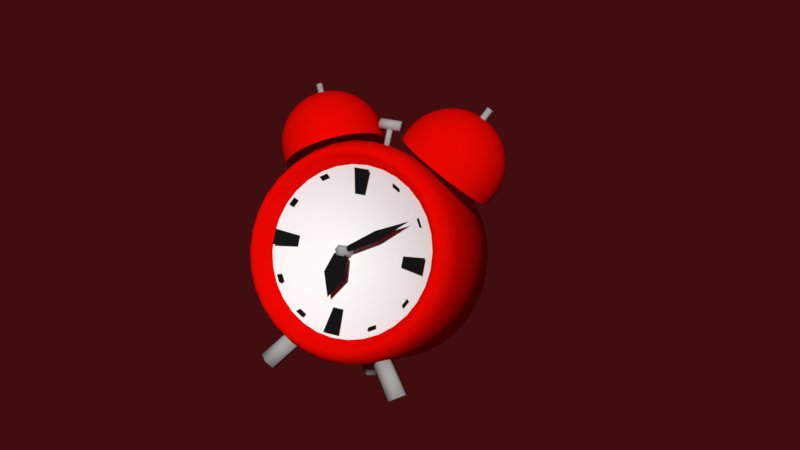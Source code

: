 # Source: clock.blend  (saved by Blender 2.92.15; exported with 4.5.12 LTS)
import bpy
from mathutils import Matrix  # noqa: F401  (used for matrix-valued properties, if any)

bpy.ops.wm.read_factory_settings(use_empty=True)
scene = bpy.context.scene
scene.name = 'Scene'

# ---- collections
col_collection_1 = bpy.data.collections.new('Collection 1'); scene.collection.children.link(col_collection_1)

# ---- materials (node trees are filled in below, after node groups)
mat_clock = bpy.data.materials.new('clock')
mat_clock.alpha_threshold = 0.0
mat_clock.use_transparent_shadow = False
mat_clock.diffuse_color = (0.8, 0.002208, 0.0, 1.0)
mat_clock.roughness = 0.5
mat_clock.line_color = (0.0, 0.0, 0.0, 1.0)
mat_grey = bpy.data.materials.new('grey')
mat_grey.alpha_threshold = 0.0
mat_grey.use_transparent_shadow = False
mat_grey.diffuse_color = (0.3887, 0.3887, 0.3887, 1.0)
mat_grey.specular_color = (0.7106, 0.7106, 0.7106)
mat_grey.roughness = 0.5
mat_grey.specular_intensity = 1.0
mat_grey.line_color = (0.0, 0.0, 0.0, 1.0)
mat_white = bpy.data.materials.new('white')
mat_white.alpha_threshold = 0.0
mat_white.use_transparent_shadow = False
mat_white.diffuse_color = (1.0, 1.0, 1.0, 1.0)
mat_white.specular_color = (0.7106, 0.7106, 0.7106)
mat_white.roughness = 0.5
mat_white.specular_intensity = 0.5556
mat_white.line_color = (0.0, 0.0, 0.0, 1.0)
mat_black = bpy.data.materials.new('black')
mat_black.alpha_threshold = 0.0
mat_black.use_transparent_shadow = False
mat_black.diffuse_color = (0.008071, 0.008071, 0.008071, 1.0)
mat_black.roughness = 0.5

# ---- material node trees

# ---- world
world_world = bpy.data.worlds.new('World'); scene.world = world_world
world_world.color = (0.05088, 0.004325, 0.005279)
world_world.use_sun_shadow = False
world_world.sun_shadow_jitter_overblur = 0.0
world_world.cycles.sampling_method = 'MANUAL'

# ---- cameras
cam_camera = bpy.data.cameras.new('Camera')
cam_camera.clip_end = 100.0
cam_camera.lens = 35.0
cam_camera.sensor_width = 32.0
cam_camera.sensor_height = 18.0
cam_camera.ortho_scale = 7.314
cam_camera.dof.focus_distance = 0.0
cam_camera.dof.aperture_fstop = 128.0

# ---- meshes
me_sveglia = bpy.data.meshes.new('Sveglia')
me_sveglia.from_pydata([(3.553e-15, 0.5223, 1.0), (3.553e-15, -0.4161, 1.0), (0.1951, 0.5223, 0.9808), (0.1951, -0.4161, 0.9808), (0.3827, 0.5223, 0.9239), (0.3827, -0.4161, 0.9239), (0.5556, 0.5223, 0.8315), (0.5556, -0.4161, 0.8315), (0.7071, 0.5223, 0.7071), (0.7071, -0.4161, 0.7071), (0.8315, 0.5223, 0.5556), (0.8315, -0.4161, 0.5556), (0.9239, 0.5223, 0.3827), (0.9239, -0.4161, 0.3827), (0.9808, 0.5223, 0.1951), (0.9808, -0.4161, 0.1951), (1.0, 0.5223, -1.788e-07), (1.0, -0.4161, -2.384e-07), (0.9808, 0.5223, -0.1951), (0.9808, -0.4161, -0.1951), (0.9239, 0.5223, -0.3827), (0.9239, -0.4161, -0.3827), (0.8315, 0.5223, -0.5556), (0.8315, -0.4161, -0.5556), (0.7071, 0.5223, -0.7071), (0.7071, -0.4161, -0.7071), (0.5556, 0.5223, -0.8315), (0.5556, -0.4161, -0.8315), (0.3827, 0.5223, -0.9239), (0.3827, -0.4161, -0.9239), (0.1951, 0.5223, -0.9808), (0.1951, -0.4161, -0.9808), (-3.258e-07, 0.5223, -1.0), (-3.258e-07, -0.4161, -1.0), (-0.1951, 0.5223, -0.9808), (-0.1951, -0.4161, -0.9808), (-0.3827, 0.5223, -0.9239), (-0.3827, -0.4161, -0.9239), (-0.5556, 0.5223, -0.8315), (-0.5556, -0.4161, -0.8315), (-0.7071, 0.5223, -0.7071), (-0.7071, -0.4161, -0.7071), (-0.8315, 0.5223, -0.5556), (-0.8315, -0.4161, -0.5556), (-0.9239, 0.5223, -0.3827), (-0.9239, -0.4161, -0.3827), (-0.9808, 0.5223, -0.1951), (-0.9808, -0.4161, -0.1951), (-1.0, 0.5223, 7.153e-07), (-1.0, -0.4161, 5.96e-07), (-0.9808, 0.5223, 0.1951), (-0.9808, -0.4161, 0.1951), (-0.9239, 0.5223, 0.3827), (-0.9239, -0.4161, 0.3827), (-0.8315, 0.5223, 0.5556), (-0.8315, -0.4161, 0.5556), (-0.7071, 0.5223, 0.7071), (-0.7071, -0.4161, 0.7071), (-0.5556, 0.5223, 0.8315), (-0.5556, -0.4161, 0.8315), (-0.3827, 0.5223, 0.9239), (-0.3827, -0.4161, 0.9239), (-0.1951, 0.5223, 0.9808), (-0.1951, -0.4161, 0.9808), (0.1789, -0.6023, 0.8992), (7.8e-09, -0.6023, 0.9169), (0.3509, -0.6023, 0.8471), (0.5094, -0.6023, 0.7623), (0.6483, -0.6023, 0.6483), (0.7623, -0.6023, 0.5094), (0.8471, -0.6023, 0.3509), (0.8992, -0.6023, 0.1789), (0.9169, -0.6023, -2.435e-07), (0.8992, -0.6023, -0.1789), (0.8471, -0.6023, -0.3509), (0.7623, -0.6023, -0.5094), (0.6483, -0.6023, -0.6483), (0.5094, -0.6023, -0.7623), (0.3509, -0.6023, -0.8471), (0.1789, -0.6023, -0.8992), (-2.909e-07, -0.6023, -0.9169), (-0.1789, -0.6023, -0.8992), (-0.3509, -0.6023, -0.8471), (-0.5094, -0.6023, -0.7623), (-0.6483, -0.6023, -0.6483), (-0.7623, -0.6023, -0.5094), (-0.8471, -0.6023, -0.3509), (-0.8992, -0.6023, -0.1789), (-0.9169, -0.6023, 5.216e-07), (-0.8992, -0.6023, 0.1789), (-0.8471, -0.6023, 0.3509), (-0.7623, -0.6023, 0.5094), (-0.6483, -0.6023, 0.6483), (-0.5094, -0.6023, 0.7623), (-0.3509, -0.6023, 0.8471), (-0.1789, -0.6023, 0.8992), (0.1652, -0.6023, 0.8306), (1.431e-08, -0.6023, 0.8469), (0.3241, -0.6023, 0.7824), (0.4705, -0.6023, 0.7042), (0.5989, -0.6023, 0.5989), (0.7042, -0.6023, 0.4705), (0.7824, -0.6023, 0.3241), (0.8306, -0.6023, 0.1652), (0.8469, -0.6023, -2.321e-07), (0.8306, -0.6023, -0.1652), (0.7824, -0.6023, -0.3241), (0.7042, -0.6023, -0.4705), (0.5989, -0.6023, -0.5989), (0.4705, -0.6023, -0.7042), (0.3241, -0.6023, -0.7824), (0.1652, -0.6023, -0.8306), (-2.616e-07, -0.6023, -0.8469), (-0.1652, -0.6023, -0.8306), (-0.3241, -0.6023, -0.7824), (-0.4705, -0.6023, -0.7042), (-0.5989, -0.6023, -0.5989), (-0.7042, -0.6023, -0.4705), (-0.7824, -0.6023, -0.3241), (-0.8306, -0.6023, -0.1652), (-0.8469, -0.6023, 4.747e-07), (-0.8306, -0.6023, 0.1652), (-0.7824, -0.6023, 0.3241), (-0.7042, -0.6023, 0.4705), (-0.5989, -0.6023, 0.5989), (-0.4705, -0.6023, 0.7042), (-0.3241, -0.6023, 0.7824), (-0.1652, -0.6023, 0.8306), (0.1526, -0.4345, 0.7672), (1.861e-08, -0.4345, 0.7822), (0.2993, -0.4345, 0.7226), (0.4346, -0.4345, 0.6504), (0.5531, -0.4345, 0.5531), (0.6504, -0.4345, 0.4346), (0.7226, -0.4345, 0.2993), (0.7672, -0.4345, 0.1526), (0.7822, -0.4345, -2.15e-07), (0.7672, -0.4345, -0.1526), (0.7226, -0.4345, -0.2993), (0.6504, -0.4345, -0.4346), (0.5531, -0.4345, -0.5531), (0.4346, -0.4345, -0.6504), (0.2993, -0.4345, -0.7226), (0.1526, -0.4345, -0.7672), (-2.363e-07, -0.4345, -0.7822), (-0.1526, -0.4345, -0.7672), (-0.2993, -0.4345, -0.7226), (-0.4346, -0.4345, -0.6504), (-0.5531, -0.4345, -0.5531), (-0.6504, -0.4345, -0.4346), (-0.7226, -0.4345, -0.2993), (-0.7672, -0.4345, -0.1526), (-0.7822, -0.4345, 4.378e-07), (-0.7672, -0.4345, 0.1526), (-0.7226, -0.4345, 0.2993), (-0.6504, -0.4345, 0.4346), (-0.5531, -0.4345, 0.5531), (-0.4346, -0.4345, 0.6504), (-0.2993, -0.4345, 0.7226), (-0.1526, -0.4345, 0.7672), (1.147e-08, 0.6916, 0.8703), (0.1698, 0.6916, 0.8536), (0.3331, 0.6916, 0.8041), (0.4835, 0.6916, 0.7236), (0.6154, 0.6916, 0.6154), (0.7236, 0.6916, 0.4835), (0.8041, 0.6916, 0.3331), (0.8536, 0.6916, 0.1698), (0.8703, 0.6916, -1.484e-07), (0.8536, 0.6916, -0.1698), (0.8041, 0.6916, -0.3331), (0.7236, 0.6916, -0.4835), (0.6154, 0.6916, -0.6154), (0.4835, 0.6916, -0.7236), (0.3331, 0.6916, -0.8041), (0.1698, 0.6916, -0.8536), (-2.721e-07, 0.6916, -0.8703), (-0.1698, 0.6916, -0.8536), (-0.3331, 0.6916, -0.8041), (-0.4835, 0.6916, -0.7236), (-0.6154, 0.6916, -0.6154), (-0.7236, 0.6916, -0.4835), (-0.8041, 0.6916, -0.3331), (-0.8536, 0.6916, -0.1698), (-0.8703, 0.6916, 6.298e-07), (-0.8536, 0.6916, 0.1698), (-0.8041, 0.6916, 0.3331), (-0.7236, 0.6916, 0.4835), (-0.6154, 0.6916, 0.6154), (-0.4835, 0.6916, 0.7236), (-0.3331, 0.6916, 0.8041), (-0.1698, 0.6916, 0.8536), (0.8603, 0.09475, 1.384), (0.7294, 0.4487, 0.7925), (0.7787, 0.4575, 0.8756), (0.8215, 0.4487, 0.9623), (0.8563, 0.4227, 1.049), (0.8818, 0.3804, 1.133), (0.8968, 0.3235, 1.21), (0.901, 0.2542, 1.278), (0.894, 0.1751, 1.334), (0.8762, 0.08925, 1.375), (0.8032, 0.4038, 0.7524), (0.8539, 0.4117, 0.8348), (0.8953, 0.4038, 0.9223), (0.9259, 0.3804, 1.011), (0.9443, 0.3423, 1.099), (0.95, 0.2911, 1.181), (1.032, -0.1053, 1.207), (0.9428, 0.2287, 1.255), (-0.8161, 0.09475, 1.402), (-0.7867, 0.1859, 1.386), (-0.7502, 0.2698, 1.353), (-0.708, 0.3434, 1.306), (-0.6616, 0.4038, 1.246), (-0.613, 0.4487, 1.175), (-0.5638, 0.4763, 1.096), (-0.5161, 0.4857, 1.012), (-0.4717, 0.4763, 0.9263), (0.9841, -0.07252, 1.285), (0.9221, -0.03697, 1.35), (0.921, -0.2698, 0.6885), (0.974, -0.2751, 0.7697), (1.013, -0.2698, 0.8584), (1.037, -0.2542, 0.9512), (0.9228, 0.1576, 1.318), (0.8909, 0.08032, 1.367), (-0.8001, 0.08925, 1.411), (-0.7555, 0.1751, 1.403), (-0.7048, 0.2542, 1.378), (-0.6502, 0.3235, 1.338), (-0.5937, 0.3804, 1.283), (-0.5375, 0.4227, 1.216), (-0.4837, 0.4487, 1.14), (-0.4345, 0.4575, 1.056), (-0.3916, 0.4487, 0.9697), (1.044, -0.2287, 1.045), (1.035, -0.1945, 1.135), (1.009, -0.1528, 1.219), (0.9687, -0.1053, 1.293), (0.9143, -0.05367, 1.355), (0.8679, -0.3434, 0.7173), (0.8679, 0.3434, 0.7173), (0.9199, 0.3501, 0.799), (-0.7855, 0.08032, 1.418), (-0.7267, 0.1576, 1.418), (-0.663, 0.2287, 1.401), (-0.597, 0.2911, 1.367), (-0.5312, 0.3423, 1.317), (-0.468, 0.3804, 1.254), (-0.4099, 0.4038, 1.18), (-0.3592, 0.4117, 1.097), (-0.3178, 0.4038, 1.01), (0.9199, -0.3501, 0.799), (0.96, -0.3434, 0.8872), (0.9868, -0.3235, 0.9783), (0.9992, -0.2911, 1.069), (0.9967, -0.2476, 1.156), (0.9794, -0.1945, 1.235), (0.96, 0.3434, 0.8872), (0.9868, 0.3235, 0.9783), (-0.7726, 0.06831, 1.425), (-0.7014, 0.134, 1.432), (-0.6264, 0.1945, 1.421), (-0.5504, 0.2476, 1.392), (-0.4763, 0.2911, 1.347), (-0.4071, 0.3235, 1.287), (-0.3453, 0.3434, 1.215), (-0.2933, 0.3501, 1.133), (-0.2531, 0.3434, 1.045), (0.948, -0.134, 1.304), (0.9037, -0.06831, 1.36), (0.8032, -0.4038, 0.7524), (0.8539, -0.4117, 0.8348), (0.8953, -0.4038, 0.9223), (0.9259, -0.3804, 1.011), (0.9992, 0.2911, 1.069), (0.9967, 0.2476, 1.156), (-0.762, 0.05367, 1.431), (-0.6807, 0.1053, 1.443), (-0.5963, 0.1528, 1.437), (-0.5121, 0.1945, 1.413), (-0.4313, 0.2287, 1.371), (-0.3571, 0.2542, 1.314), (-0.2922, 0.2698, 1.243), (-0.2391, 0.2751, 1.162), (-0.2, 0.2698, 1.074), (0.9443, -0.3423, 1.099), (0.95, -0.2911, 1.181), (0.9428, -0.2287, 1.255), (0.9228, -0.1576, 1.318), (0.8909, -0.08032, 1.367), (0.7294, -0.4487, 0.7925), (0.9794, 0.1945, 1.235), (0.948, 0.134, 1.304), (-0.7542, 0.03697, 1.435), (-0.6653, 0.07252, 1.452), (-0.574, 0.1053, 1.449), (-0.4837, 0.134, 1.428), (-0.3979, 0.1576, 1.389), (-0.3199, 0.1751, 1.334), (-0.2527, 0.1859, 1.265), (-0.1989, 0.1895, 1.184), (-0.1606, 0.1859, 1.095), (0.7787, -0.4575, 0.8756), (0.8215, -0.4487, 0.9623), (0.8563, -0.4227, 1.049), (0.8818, -0.3804, 1.133), (0.8968, -0.3235, 1.21), (0.901, -0.2542, 1.278), (0.9037, 0.06831, 1.36), (0.921, 0.2698, 0.6885), (-0.7494, 0.01885, 1.438), (-0.6558, 0.03697, 1.457), (-0.5602, 0.05367, 1.457), (-0.4662, 0.06831, 1.438), (-0.3773, 0.08032, 1.4), (-0.297, 0.08925, 1.347), (-0.2284, 0.09475, 1.278), (-0.1742, 0.0966, 1.198), (-0.1363, 0.09475, 1.108), (0.894, -0.1751, 1.334), (0.8762, -0.08925, 1.375), (0.8482, -4.873e-07, 1.401), (0.6493, -0.4763, 0.8359), (0.697, -0.4857, 0.9199), (0.7414, -0.4763, 1.006), (0.974, 0.2751, 0.7697), (1.013, 0.2698, 0.8584), (-0.7477, -3.455e-07, 1.439), (-0.6526, -3.475e-07, 1.458), (-0.5556, -3.493e-07, 1.459), (-0.4602, -3.581e-07, 1.441), (-0.3703, -3.701e-07, 1.404), (-0.2893, -3.444e-07, 1.351), (-0.2202, -4.064e-07, 1.283), (-0.1658, -4.01e-07, 1.202), (-0.1281, -4.092e-07, 1.113), (0.7809, -0.4487, 1.09), (0.8139, -0.4038, 1.17), (0.8391, -0.3434, 1.241), (0.8556, -0.2698, 1.302), (0.8627, -0.1859, 1.35), (0.8603, -0.09475, 1.384), (1.037, 0.2542, 0.9512), (1.044, 0.2287, 1.045), (-0.7494, -0.01885, 1.438), (-0.6558, -0.03697, 1.457), (-0.5602, -0.05367, 1.457), (-0.4662, -0.06831, 1.438), (-0.3773, -0.08032, 1.4), (-0.297, -0.08925, 1.347), (-0.2284, -0.09475, 1.278), (-0.1742, -0.0966, 1.198), (-0.1363, -0.09475, 1.108), (0.566, -0.4857, 0.8811), (0.6121, -0.4952, 0.966), (0.6582, -0.4857, 1.051), (0.7025, -0.4575, 1.133), (0.7433, -0.4117, 1.208), (0.7791, -0.3501, 1.274), (1.035, 0.1945, 1.135), (1.009, 0.1528, 1.219), (-0.7542, -0.03697, 1.435), (-0.6653, -0.07252, 1.452), (-0.574, -0.1053, 1.449), (-0.4837, -0.134, 1.428), (-0.3979, -0.1576, 1.389), (-0.3199, -0.1751, 1.334), (-0.2527, -0.1859, 1.265), (-0.1989, -0.1895, 1.184), (-0.1606, -0.1859, 1.095), (0.8084, -0.2751, 1.328), (0.8303, -0.1895, 1.368), (0.8437, -0.0966, 1.393), (0.4827, -0.4763, 0.9263), (0.5272, -0.4857, 1.012), (0.5749, -0.4763, 1.096), (0.9687, 0.1053, 1.293), (0.9143, 0.05367, 1.355), (-0.762, -0.05367, 1.431), (-0.6807, -0.1053, 1.443), (-0.5963, -0.1528, 1.437), (-0.5121, -0.1945, 1.413), (-0.4313, -0.2287, 1.371), (-0.3571, -0.2542, 1.314), (-0.2922, -0.2698, 1.243), (-0.2391, -0.2751, 1.162), (-0.2, -0.2698, 1.074), (0.624, -0.4487, 1.175), (0.6727, -0.4038, 1.246), (0.719, -0.3434, 1.306), (0.7613, -0.2698, 1.353), (0.7978, -0.1859, 1.386), (0.8271, -0.09475, 1.402), (0.9604, 0.1859, 0.6671), (1.014, 0.1895, 0.7478), (-0.7726, -0.06831, 1.425), (-0.7014, -0.134, 1.432), (-0.6264, -0.1945, 1.421), (-0.5504, -0.2476, 1.392), (-0.4763, -0.2911, 1.347), (-0.4071, -0.3235, 1.287), (-0.3453, -0.3434, 1.215), (-0.2933, -0.3501, 1.133), (-0.2531, -0.3434, 1.045), (0.4027, -0.4487, 0.9697), (0.4455, -0.4575, 1.056), (0.4948, -0.4487, 1.14), (0.5486, -0.4227, 1.216), (0.6048, -0.3804, 1.283), (0.6613, -0.3235, 1.338), (1.053, 0.1859, 0.837), (1.074, 0.1751, 0.931), (-0.7855, -0.08032, 1.418), (-0.7267, -0.1576, 1.418), (-0.663, -0.2287, 1.401), (-0.597, -0.2911, 1.367), (-0.5312, -0.3423, 1.317), (-0.468, -0.3804, 1.254), (-0.4099, -0.4038, 1.18), (-0.3592, -0.4117, 1.097), (-0.3178, -0.4038, 1.01), (0.7159, -0.2542, 1.378), (0.7665, -0.1751, 1.403), (0.8112, -0.08925, 1.411), (0.3289, -0.4038, 1.01), (0.3703, -0.4117, 1.097), (0.421, -0.4038, 1.18), (1.078, 0.1576, 1.026), (1.063, 0.134, 1.12), (-0.8001, -0.08925, 1.411), (-0.7555, -0.1751, 1.403), (-0.7048, -0.2542, 1.378), (-0.6502, -0.3235, 1.338), (-0.5937, -0.3804, 1.283), (-0.5375, -0.4227, 1.216), (-0.4837, -0.4487, 1.14), (-0.4345, -0.4575, 1.056), (-0.3916, -0.4487, 0.9697), (0.4791, -0.3804, 1.254), (0.5422, -0.3423, 1.317), (0.6081, -0.2911, 1.367), (0.6741, -0.2287, 1.401), (0.7377, -0.1576, 1.418), (0.7965, -0.08032, 1.418), (1.032, 0.1053, 1.207), (0.9841, 0.07252, 1.285), (-0.8161, -0.09475, 1.402), (-0.7867, -0.1859, 1.386), (-0.7502, -0.2698, 1.353), (-0.708, -0.3434, 1.306), (-0.6616, -0.4038, 1.246), (-0.613, -0.4487, 1.175), (-0.5638, -0.4763, 1.096), (-0.5161, -0.4857, 1.012), (-0.4717, -0.4763, 0.9263), (0.2642, -0.3434, 1.045), (0.3043, -0.3501, 1.133), (0.3563, -0.3434, 1.215), (0.4181, -0.3235, 1.287), (0.4874, -0.2911, 1.347), (0.5614, -0.2476, 1.392), (0.9221, 0.03697, 1.35), (0.9847, 0.09475, 0.654), (-0.8326, -0.0966, 1.393), (-0.8192, -0.1895, 1.368), (-0.7974, -0.2751, 1.328), (-0.768, -0.3501, 1.274), (-0.7322, -0.4117, 1.208), (-0.6914, -0.4575, 1.133), (-0.6471, -0.4857, 1.051), (-0.601, -0.4952, 0.966), (-0.555, -0.4857, 0.8811), (0.6374, -0.1945, 1.421), (0.7125, -0.134, 1.432), (0.7836, -0.06831, 1.425), (0.2111, -0.2698, 1.074), (0.2502, -0.2751, 1.162), (0.3032, -0.2698, 1.243), (1.039, 0.0966, 0.7344), (1.077, 0.09475, 0.8238), (-0.8492, -0.09475, 1.384), (-0.8517, -0.1859, 1.35), (-0.8445, -0.2698, 1.302), (-0.828, -0.3434, 1.241), (-0.8028, -0.4038, 1.17), (-0.7698, -0.4487, 1.09), (-0.7304, -0.4763, 1.006), (-0.6859, -0.4857, 0.9199), (-0.6382, -0.4763, 0.8359), (0.3681, -0.2542, 1.314), (0.4424, -0.2287, 1.371), (0.5232, -0.1945, 1.413), (0.6074, -0.1528, 1.437), (0.6918, -0.1053, 1.443), (0.7731, -0.05367, 1.431), (1.097, 0.08925, 0.9186), (-0.8372, -4.885e-07, 1.401), (-0.8651, -0.08925, 1.375), (-0.8829, -0.1751, 1.334), (-0.8899, -0.2542, 1.278), (-0.8858, -0.3235, 1.21), (-0.8707, -0.3804, 1.133), (-0.8453, -0.4227, 1.049), (-0.8105, -0.4487, 0.9623), (-0.7676, -0.4575, 0.8756), (-0.7183, -0.4487, 0.7925), (0.1716, -0.1859, 1.095), (0.21, -0.1895, 1.184), (0.2638, -0.1859, 1.265), (0.331, -0.1751, 1.334), (0.4089, -0.1576, 1.389), (0.4947, -0.134, 1.428), (1.098, 0.08032, 1.015), (1.081, 0.06831, 1.11), (-0.8798, -0.08032, 1.367), (-0.9117, -0.1576, 1.318), (-0.9317, -0.2287, 1.255), (-0.939, -0.2911, 1.181), (-0.9333, -0.3423, 1.099), (-0.9148, -0.3804, 1.011), (-0.8843, -0.4038, 0.9223), (-0.8428, -0.4117, 0.8348), (-0.7921, -0.4038, 0.7524), (0.585, -0.1053, 1.449), (0.6764, -0.07252, 1.452), (0.7652, -0.03697, 1.435), (0.1473, -0.09475, 1.108), (0.1852, -0.0966, 1.198), (0.2395, -0.09475, 1.278), (1.046, 0.05367, 1.199), (0.9936, 0.03697, 1.279), (-0.8927, -0.06831, 1.36), (-0.937, -0.134, 1.304), (-0.9684, -0.1945, 1.235), (-0.9856, -0.2476, 1.156), (-0.9881, -0.2911, 1.069), (-0.9757, -0.3235, 0.9783), (-0.949, -0.3434, 0.8872), (-0.9088, -0.3501, 0.799), (-0.8568, -0.3434, 0.7173), (0.3081, -0.08925, 1.347), (0.3883, -0.08032, 1.4), (0.4772, -0.06831, 1.438), (0.5713, -0.05367, 1.457), (0.6669, -0.03697, 1.457), (0.7604, -0.01885, 1.438), (0.927, 0.01885, 1.348), (0.9929, -2.052e-07, 0.6495), (-0.9032, -0.05367, 1.355), (-0.9577, -0.1053, 1.293), (-0.9984, -0.1528, 1.219), (-1.024, -0.1945, 1.135), (-1.033, -0.2287, 1.045), (-1.026, -0.2542, 0.9512), (-1.002, -0.2698, 0.8584), (-0.9629, -0.2751, 0.7697), (-0.9099, -0.2698, 0.6885), (0.1391, -4.08e-07, 1.113), (0.1768, -3.998e-07, 1.202), (0.2313, -4.052e-07, 1.283), (0.3003, -3.433e-07, 1.351), (0.3814, -3.689e-07, 1.404), (0.4713, -3.57e-07, 1.441), (1.047, -2.254e-07, 0.7299), (1.085, -2.024e-07, 0.8193), (-0.9111, -0.03697, 1.35), (-0.9731, -0.07252, 1.285), (-1.021, -0.1053, 1.207), (-1.052, -0.134, 1.12), (-1.067, -0.1576, 1.026), (-1.063, -0.1751, 0.931), (-1.041, -0.1859, 0.837), (-1.003, -0.1895, 0.7478), (-0.9494, -0.1859, 0.6671), (0.5666, -3.481e-07, 1.459), (0.6637, -3.463e-07, 1.458), (0.7588, -3.443e-07, 1.439), (0.1473, 0.09475, 1.108), (0.1852, 0.0966, 1.198), (0.2395, 0.09475, 1.278), (1.105, -3.134e-07, 0.9144), (1.105, -2.262e-07, 1.011), (-0.9159, -0.01885, 1.348), (-0.9826, -0.03697, 1.279), (-1.035, -0.05367, 1.199), (-1.07, -0.06831, 1.11), (-1.087, -0.08032, 1.015), (-1.086, -0.08925, 0.9186), (-1.066, -0.09475, 0.8238), (-1.028, -0.0966, 0.7344), (-0.9736, -0.09475, 0.654), (0.3081, 0.08925, 1.347), (0.3883, 0.08032, 1.4), (0.4772, 0.06831, 1.438), (0.5713, 0.05367, 1.457), (0.6669, 0.03697, 1.457), (0.7604, 0.01885, 1.438), (1.087, -2.508e-07, 1.107), (1.05, -3.021e-07, 1.197), (-0.9175, -3.271e-07, 1.347), (-0.9858, -3.075e-07, 1.278), (-1.039, -3.033e-07, 1.197), (-1.076, -2.519e-07, 1.107), (-1.094, -2.274e-07, 1.011), (-1.094, -3.146e-07, 0.9144), (-1.074, -2.036e-07, 0.8193), (-1.036, -2.266e-07, 0.7299), (-0.9818, -2.064e-07, 0.6495), (0.1716, 0.1859, 1.095), (0.21, 0.1895, 1.184), (0.2638, 0.1859, 1.265), (0.331, 0.1751, 1.334), (0.4089, 0.1576, 1.389), (0.4947, 0.134, 1.428), (0.9968, -3.063e-07, 1.278), (0.9286, -3.259e-07, 1.347), (-0.9159, 0.01885, 1.348), (-0.9826, 0.03697, 1.279), (-1.035, 0.05367, 1.199), (-1.07, 0.06831, 1.11), (-1.087, 0.08032, 1.015), (-1.086, 0.08925, 0.9186), (-1.066, 0.09475, 0.8238), (-1.028, 0.0966, 0.7344), (-0.9736, 0.09475, 0.654), (0.585, 0.1053, 1.449), (0.6764, 0.07252, 1.452), (0.7652, 0.03697, 1.435), (0.2111, 0.2698, 1.074), (0.2502, 0.2751, 1.162), (0.3032, 0.2698, 1.243), (0.9847, -0.09475, 0.654), (1.039, -0.0966, 0.7344), (-0.9111, 0.03697, 1.35), (-0.9731, 0.07252, 1.285), (-1.021, 0.1053, 1.207), (-1.052, 0.134, 1.12), (-1.067, 0.1576, 1.026), (-1.063, 0.1751, 0.931), (-1.041, 0.1859, 0.837), (-1.003, 0.1895, 0.7478), (-0.9494, 0.1859, 0.6671), (0.3681, 0.2542, 1.314), (0.4424, 0.2287, 1.371), (0.5232, 0.1945, 1.413), (0.6074, 0.1528, 1.437), (0.6918, 0.1053, 1.443), (0.7731, 0.05367, 1.431), (1.077, -0.09475, 0.8238), (1.097, -0.08925, 0.9186), (-0.9032, 0.05367, 1.355), (-0.9577, 0.1053, 1.293), (-0.9984, 0.1528, 1.219), (-1.024, 0.1945, 1.135), (-1.033, 0.2287, 1.045), (-1.026, 0.2542, 0.9512), (-1.002, 0.2698, 0.8584), (-0.9629, 0.2751, 0.7697), (-0.9099, 0.2698, 0.6885), (0.2642, 0.3434, 1.045), (0.3043, 0.3501, 1.133), (0.3563, 0.3434, 1.215), (0.4181, 0.3235, 1.287), (0.4874, 0.2911, 1.347), (0.5614, 0.2476, 1.392), (1.098, -0.08032, 1.015), (1.081, -0.06831, 1.11), (-0.8927, 0.06831, 1.36), (-0.937, 0.134, 1.304), (-0.9684, 0.1945, 1.235), (-0.9856, 0.2476, 1.156), (-0.9881, 0.2911, 1.069), (-0.9757, 0.3235, 0.9783), (-0.949, 0.3434, 0.8872), (-0.9088, 0.3501, 0.799), (-0.8568, 0.3434, 0.7173), (0.6374, 0.1945, 1.421), (0.7125, 0.134, 1.432), (0.7836, 0.06831, 1.425), (0.3289, 0.4038, 1.01), (0.3703, 0.4117, 1.097), (0.421, 0.4038, 1.18), (1.046, -0.05367, 1.199), (0.9936, -0.03697, 1.279), (-0.8798, 0.08032, 1.367), (-0.9117, 0.1576, 1.318), (-0.9317, 0.2287, 1.255), (-0.939, 0.2911, 1.181), (-0.9333, 0.3423, 1.099), (-0.9148, 0.3804, 1.011), (-0.8843, 0.4038, 0.9223), (-0.8428, 0.4117, 0.8348), (-0.7921, 0.4038, 0.7524), (0.4791, 0.3804, 1.254), (0.5422, 0.3423, 1.317), (0.6081, 0.2911, 1.367), (0.6741, 0.2287, 1.401), (0.7377, 0.1576, 1.418), (0.7965, 0.08032, 1.418), (0.927, -0.01885, 1.348), (0.9604, -0.1859, 0.6671), (-0.8651, 0.08925, 1.375), (-0.8829, 0.1751, 1.334), (-0.8899, 0.2542, 1.278), (-0.8858, 0.3235, 1.21), (-0.8707, 0.3804, 1.133), (-0.8453, 0.4227, 1.049), (-0.8105, 0.4487, 0.9623), (-0.7676, 0.4575, 0.8756), (-0.7183, 0.4487, 0.7925), (0.4027, 0.4487, 0.9697), (0.4455, 0.4575, 1.056), (0.4948, 0.4487, 1.14), (0.5486, 0.4227, 1.216), (0.6048, 0.3804, 1.283), (0.6613, 0.3235, 1.338), (1.014, -0.1895, 0.7478), (1.053, -0.1859, 0.837), (-0.8492, 0.09475, 1.384), (-0.8517, 0.1859, 1.35), (-0.8445, 0.2698, 1.302), (-0.828, 0.3434, 1.241), (-0.8028, 0.4038, 1.17), (-0.7698, 0.4487, 1.09), (-0.7304, 0.4763, 1.006), (-0.6859, 0.4857, 0.9199), (-0.6382, 0.4763, 0.8359), (0.7159, 0.2542, 1.378), (0.7665, 0.1751, 1.403), (0.8112, 0.08925, 1.411), (0.4827, 0.4763, 0.9263), (0.5272, 0.4857, 1.012), (0.5749, 0.4763, 1.096), (1.074, -0.1751, 0.931), (1.078, -0.1576, 1.026), (-0.8326, 0.0966, 1.393), (-0.8192, 0.1895, 1.368), (-0.7974, 0.2751, 1.328), (-0.768, 0.3501, 1.274), (-0.7322, 0.4117, 1.208), (-0.6914, 0.4575, 1.133), (-0.6471, 0.4857, 1.051), (-0.601, 0.4952, 0.966), (-0.555, 0.4857, 0.8811), (0.624, 0.4487, 1.175), (0.6727, 0.4038, 1.246), (0.719, 0.3434, 1.306), (0.7613, 0.2698, 1.353), (0.7978, 0.1859, 1.386), (0.8271, 0.09475, 1.402), (1.063, -0.134, 1.12), (0.8627, 0.1859, 1.35), (0.8556, 0.2698, 1.302), (0.8391, 0.3434, 1.241), (0.8139, 0.4038, 1.17), (0.7809, 0.4487, 1.09), (0.7414, 0.4763, 1.006), (0.697, 0.4857, 0.9199), (0.6493, 0.4763, 0.8359), (0.8437, 0.0966, 1.393), (0.8303, 0.1895, 1.368), (0.8084, 0.2751, 1.328), (0.7791, 0.3501, 1.274), (0.7433, 0.4117, 1.208), (0.7025, 0.4575, 1.133), (0.6582, 0.4857, 1.051), (0.6121, 0.4952, 0.966), (0.566, 0.4857, 0.8811), (-0.429, -0.1856, -0.8751), (-0.6589, -0.1856, -1.168), (-2.98e-08, 0.708, -1.137), (-2.98e-08, 0.6027, -0.9032), (0.06959, 0.6714, -1.154), (0.06959, 0.5661, -0.9197), (0.06959, 0.5981, -1.187), (0.06959, 0.4928, -0.9527), (-3.725e-08, 0.5615, -1.203), (-3.725e-08, 0.4561, -0.9691), (-0.06959, 0.5981, -1.187), (-0.06959, 0.4928, -0.9527), (-0.06959, 0.6714, -1.154), (-0.06959, 0.5661, -0.9197), (-0.5919, -0.2257, -1.214), (-0.3884, -0.2257, -0.9452), (-0.5919, -0.3061, -1.214), (-0.3884, -0.3061, -0.9452), (-0.6589, -0.3463, -1.168), (-0.429, -0.3463, -0.8751), (-0.7258, -0.3061, -1.122), (-0.4697, -0.3061, -0.805), (-0.7258, -0.2257, -1.122), (-0.4697, -0.2257, -0.805), (0.4397, -0.1856, -0.8751), (0.6696, -0.1856, -1.168), (0.6026, -0.2257, -1.214), (0.3991, -0.2257, -0.9452), (0.6026, -0.3061, -1.214), (0.3991, -0.3061, -0.9452), (0.6696, -0.3463, -1.168), (0.4397, -0.3463, -0.8751), (0.7365, -0.3061, -1.122), (0.4804, -0.3061, -0.805), (0.7365, -0.2257, -1.122), (0.4804, -0.2257, -0.805), (-0.3965, 0.6862, 0.2718), (-0.3965, 0.9429, 0.2718), (-0.3269, 0.6862, 0.312), (-0.3269, 0.9429, 0.312), (-0.3269, 0.6862, 0.3923), (-0.3269, 0.9429, 0.3923), (-0.3965, 0.6862, 0.4325), (-0.3965, 0.9429, 0.4325), (-0.4661, 0.6862, 0.3923), (-0.4661, 0.9429, 0.3923), (-0.4661, 0.6862, 0.312), (-0.4661, 0.9429, 0.312), (0.3407, 0.6862, 0.2718), (0.3407, 0.9429, 0.2718), (0.4103, 0.6862, 0.312), (0.4103, 0.9429, 0.312), (0.4103, 0.6862, 0.3923), (0.4103, 0.9429, 0.3923), (0.3407, 0.6862, 0.4325), (0.3407, 0.9429, 0.4325), (0.2711, 0.6862, 0.3923), (0.2711, 0.9429, 0.3923), (0.2711, 0.6862, 0.312), (0.2711, 0.9429, 0.312), (-0.03257, -0.008524, 0.9802), (-0.03257, -0.008524, 1.215), (-0.006414, -0.02363, 0.9802), (-0.006414, -0.02363, 1.215), (-0.006414, -0.05383, 0.9802), (-0.006414, -0.05383, 1.215), (-0.03257, -0.06894, 0.9802), (-0.03257, -0.06894, 1.215), (-0.05873, -0.05383, 0.9802), (-0.05873, -0.05383, 1.215), (-0.05873, -0.02363, 0.9802), (-0.05873, -0.02363, 1.215), (-0.1354, 0.01392, 1.218), (0.07024, 0.01392, 1.218), (-0.1354, -0.01241, 1.172), (0.07024, -0.01241, 1.172), (-0.1354, -0.06506, 1.172), (0.07024, -0.06506, 1.172), (-0.1354, -0.09138, 1.218), (0.07024, -0.09138, 1.218), (-0.1354, -0.06506, 1.263), (0.07024, -0.06506, 1.263), (-0.1354, -0.01241, 1.263), (0.07024, -0.01241, 1.263), (0.3527, -0.007001, 0.4614), (0.8858, -0.007001, 1.497), (0.3771, -0.02287, 0.4488), (0.9102, -0.02287, 1.484), (0.3771, -0.0546, 0.4488), (0.9102, -0.0546, 1.484), (0.3527, -0.07046, 0.4614), (0.8858, -0.07046, 1.497), (0.3282, -0.0546, 0.474), (0.8614, -0.0546, 1.509), (0.3282, -0.02287, 0.474), (0.8614, -0.02287, 1.509), (-0.3289, -0.007001, 0.4614), (-0.8621, -0.007001, 1.497), (-0.3534, -0.02287, 0.4488), (-0.8865, -0.02287, 1.484), (-0.3534, -0.0546, 0.4488), (-0.8865, -0.0546, 1.484), (-0.3289, -0.07046, 0.4614), (-0.8621, -0.07046, 1.497), (-0.3045, -0.0546, 0.474), (-0.8376, -0.0546, 1.509), (-0.3045, -0.02287, 0.474), (-0.8376, -0.02287, 1.509), (-0.05248, -0.6271, -0.000723), (-0.05248, -0.4214, -0.000723), (-0.02615, -0.6271, -0.04632), (-0.02615, -0.4214, -0.04632), (0.0265, -0.6271, -0.04632), (0.0265, -0.4214, -0.04632), (0.05282, -0.6271, -0.000723), (0.05282, -0.4214, -0.000723), (0.0265, -0.6271, 0.04487), (0.0265, -0.4214, 0.04487), (-0.02615, -0.6271, 0.04487), (-0.02615, -0.4214, 0.04487), (0.559, -0.5878, 0.3665), (0.2716, -0.5878, 0.2283), (0.05039, -0.5878, 0.05961), (0.0001703, -0.5878, -0.008921), (0.0826, -0.5878, 0.01167), (0.3224, -0.5878, 0.1527), (-0.04654, -0.5878, -0.4264), (0.08163, -0.5878, -0.2362), (0.06194, -0.5878, -0.05451), (0.0001703, -0.5878, 0.003863), (-0.07269, -0.5878, -0.03989), (-0.1309, -0.5878, -0.2131), (0.0587, -0.5062, 0.7412), (0.7384, -0.5062, 0.08704), (0.7412, -0.5062, -0.0587), (0.08704, -0.5062, -0.7384), (-0.0587, -0.5062, -0.7412), (-0.7384, -0.5062, -0.08704), (-0.7412, -0.5062, 0.0587), (-0.08704, -0.5062, 0.7384), (0.04084, -0.4406, 0.5158), (0.5138, -0.4406, 0.06056), (0.5158, -0.4406, -0.04084), (0.06056, -0.4406, -0.5138), (-0.04084, -0.4406, -0.5158), (-0.5138, -0.4406, -0.06056), (-0.5158, -0.4406, 0.04084), (-0.06056, -0.4406, 0.5138), (-0.3475, -0.4919, 0.6406), (0.5974, -0.4919, 0.4174), (0.6406, -0.4919, 0.3475), (0.4174, -0.4919, -0.5974), (0.3475, -0.4919, -0.6406), (-0.5974, -0.4919, -0.4174), (-0.6406, -0.4919, -0.3475), (-0.4174, -0.4919, 0.5974), (-0.3334, -0.455, 0.6118), (0.572, -0.455, 0.3979), (0.6118, -0.455, 0.3334), (0.3979, -0.455, -0.572), (0.3334, -0.455, -0.6118), (-0.572, -0.455, -0.3979), (-0.6118, -0.455, -0.3334), (-0.3979, -0.455, 0.572), (-0.6266, -0.4919, 0.3721), (0.2993, -0.4919, 0.6645), (0.3721, -0.4919, 0.6266), (0.6645, -0.4919, -0.2993), (0.6266, -0.4919, -0.3721), (-0.2993, -0.4919, -0.6645), (-0.3721, -0.4919, -0.6266), (-0.6645, -0.4919, 0.2993), (-0.5998, -0.455, 0.3546), (0.2873, -0.455, 0.6348), (0.3546, -0.455, 0.5998), (0.6348, -0.455, -0.2873), (0.5998, -0.455, -0.3546), (-0.2873, -0.455, -0.6348), (-0.3546, -0.455, -0.5998), (-0.6348, -0.455, 0.2873)], [], [(0, 1, 3, 2), (2, 3, 5, 4), (4, 5, 7, 6), (6, 7, 9, 8), (8, 9, 11, 10), (10, 11, 13, 12), (12, 13, 15, 14), (14, 15, 17, 16), (16, 17, 19, 18), (18, 19, 21, 20), (20, 21, 23, 22), (22, 23, 25, 24), (24, 25, 27, 26), (26, 27, 29, 28), (28, 29, 31, 30), (30, 31, 33, 32), (32, 33, 35, 34), (34, 35, 37, 36), (36, 37, 39, 38), (38, 39, 41, 40), (40, 41, 43, 42), (42, 43, 45, 44), (44, 45, 47, 46), (46, 47, 49, 48), (48, 49, 51, 50), (50, 51, 53, 52), (52, 53, 55, 54), (54, 55, 57, 56), (56, 57, 59, 58), (58, 59, 61, 60), (5, 3, 64, 66), (60, 61, 63, 62), (62, 63, 1, 0), (38, 40, 180, 179), (94, 93, 125, 126), (23, 21, 74, 75), (41, 39, 83, 84), (59, 57, 92, 93), (15, 13, 70, 71), (33, 31, 79, 80), (51, 49, 88, 89), (7, 5, 66, 67), (25, 23, 75, 76), (43, 41, 84, 85), (61, 59, 93, 94), (17, 15, 71, 72), (35, 33, 80, 81), (53, 51, 89, 90), (9, 7, 67, 68), (27, 25, 76, 77), (45, 43, 85, 86), (63, 61, 94, 95), (19, 17, 72, 73), (37, 35, 81, 82), (55, 53, 90, 91), (11, 9, 68, 69), (29, 27, 77, 78), (47, 45, 86, 87), (3, 1, 65, 64), (1, 63, 95, 65), (21, 19, 73, 74), (39, 37, 82, 83), (57, 55, 91, 92), (13, 11, 69, 70), (31, 29, 78, 79), (49, 47, 87, 88), (116, 115, 147, 148), (81, 80, 112, 113), (68, 67, 99, 100), (95, 94, 126, 127), (82, 81, 113, 114), (69, 68, 100, 101), (65, 95, 127, 97), (83, 82, 114, 115), (70, 69, 101, 102), (84, 83, 115, 116), (71, 70, 102, 103), (85, 84, 116, 117), (72, 71, 103, 104), (86, 85, 117, 118), (73, 72, 104, 105), (87, 86, 118, 119), (74, 73, 105, 106), (88, 87, 119, 120), (75, 74, 106, 107), (89, 88, 120, 121), (76, 75, 107, 108), (90, 89, 121, 122), (77, 76, 108, 109), (91, 90, 122, 123), (78, 77, 109, 110), (64, 65, 97, 96), (92, 91, 123, 124), (79, 78, 110, 111), (66, 64, 96, 98), (93, 92, 124, 125), (80, 79, 111, 112), (67, 66, 98, 99), (128, 129, 159, 158, 157, 156, 155, 154, 153, 152, 151, 150, 149, 148, 147, 146, 145, 144, 143, 142, 141, 140, 139, 138, 137, 136, 135, 134, 133, 132, 131, 130), (103, 102, 134, 135), (117, 116, 148, 149), (104, 103, 135, 136), (118, 117, 149, 150), (105, 104, 136, 137), (119, 118, 150, 151), (106, 105, 137, 138), (120, 119, 151, 152), (107, 106, 138, 139), (121, 120, 152, 153), (108, 107, 139, 140), (122, 121, 153, 154), (109, 108, 140, 141), (123, 122, 154, 155), (110, 109, 141, 142), (96, 97, 129, 128), (124, 123, 155, 156), (111, 110, 142, 143), (98, 96, 128, 130), (125, 124, 156, 157), (112, 111, 143, 144), (99, 98, 130, 131), (126, 125, 157, 158), (113, 112, 144, 145), (100, 99, 131, 132), (127, 126, 158, 159), (114, 113, 145, 146), (101, 100, 132, 133), (97, 127, 159, 129), (115, 114, 146, 147), (102, 101, 133, 134), (160, 161, 162, 163, 164, 165, 166, 167, 168, 169, 170, 171, 172, 173, 174, 175, 176, 177, 178, 179, 180, 181, 182, 183, 184, 185, 186, 187, 188, 189, 190, 191), (56, 58, 189, 188), (12, 14, 167, 166), (30, 32, 176, 175), (48, 50, 185, 184), (4, 6, 163, 162), (22, 24, 172, 171), (40, 42, 181, 180), (58, 60, 190, 189), (14, 16, 168, 167), (32, 34, 177, 176), (50, 52, 186, 185), (6, 8, 164, 163), (24, 26, 173, 172), (42, 44, 182, 181), (60, 62, 191, 190), (16, 18, 169, 168), (34, 36, 178, 177), (52, 54, 187, 186), (8, 10, 165, 164), (26, 28, 174, 173), (44, 46, 183, 182), (0, 2, 161, 160), (62, 0, 160, 191), (18, 20, 170, 169), (36, 38, 179, 178), (54, 56, 188, 187), (10, 12, 166, 165), (28, 30, 175, 174), (46, 48, 184, 183), (2, 4, 162, 161), (20, 22, 171, 170), (599, 600, 531, 515), (740, 739, 212, 213), (600, 616, 532, 531), (741, 740, 213, 214), (616, 617, 548, 532), (742, 741, 214, 215), (549, 565, 480, 464), (743, 742, 215, 216), (617, 323, 548), (744, 743, 216, 217), (737, 498, 210), (565, 566, 481, 480), (745, 744, 217, 218), (738, 737, 210, 211), (566, 582, 497, 481), (739, 738, 211, 212), (211, 210, 227, 228), (582, 583, 514, 497), (212, 211, 228, 229), (701, 323, 617), (213, 212, 229, 230), (634, 650, 566, 565), (214, 213, 230, 231), (650, 651, 582, 566), (215, 214, 231, 232), (651, 667, 583, 582), (216, 215, 232, 233), (667, 668, 599, 583), (217, 216, 233, 234), (210, 498, 227), (668, 684, 600, 599), (218, 217, 234, 235), (232, 231, 248, 249), (684, 685, 616, 600), (233, 232, 249, 250), (685, 701, 617, 616), (234, 233, 250, 251), (227, 498, 244), (633, 634, 565, 549), (235, 234, 251, 252), (228, 227, 244, 245), (752, 208, 684, 668), (229, 228, 245, 246), (208, 219, 685, 684), (230, 229, 246, 247), (219, 220, 701, 685), (231, 230, 247, 248), (702, 718, 634, 633), (220, 323, 701), (246, 245, 262, 263), (718, 719, 650, 634), (247, 246, 263, 264), (719, 735, 651, 650), (248, 247, 264, 265), (735, 736, 667, 651), (249, 248, 265, 266), (736, 752, 668, 667), (250, 249, 266, 267), (223, 224, 735, 719), (251, 250, 267, 268), (244, 498, 261), (224, 236, 736, 735), (252, 251, 268, 269), (245, 244, 261, 262), (236, 237, 752, 736), (267, 266, 283, 284), (237, 238, 208, 752), (268, 267, 284, 285), (261, 498, 278), (238, 239, 219, 208), (269, 268, 285, 286), (262, 261, 278, 279), (239, 240, 220, 219), (263, 262, 279, 280), (221, 222, 718, 702), (264, 263, 280, 281), (240, 323, 220), (265, 264, 281, 282), (222, 223, 719, 718), (266, 265, 282, 283), (258, 270, 239, 238), (281, 280, 297, 298), (270, 271, 240, 239), (282, 281, 298, 299), (241, 253, 222, 221), (283, 282, 299, 300), (271, 323, 240), (284, 283, 300, 301), (253, 254, 223, 222), (285, 284, 301, 302), (278, 498, 295), (254, 255, 224, 223), (286, 285, 302, 303), (279, 278, 295, 296), (255, 256, 236, 224), (280, 279, 296, 297), (256, 257, 237, 236), (302, 301, 318, 319), (295, 498, 312), (257, 258, 238, 237), (303, 302, 319, 320), (296, 295, 312, 313), (274, 275, 255, 254), (297, 296, 313, 314), (275, 287, 256, 255), (298, 297, 314, 315), (287, 288, 257, 256), (299, 298, 315, 316), (288, 289, 258, 257), (300, 299, 316, 317), (289, 290, 270, 258), (301, 300, 317, 318), (315, 314, 331, 332), (290, 291, 271, 270), (316, 315, 332, 333), (272, 273, 253, 241), (317, 316, 333, 334), (291, 323, 271), (318, 317, 334, 335), (273, 274, 254, 253), (319, 318, 335, 336), (312, 498, 329), (309, 321, 290, 289), (320, 319, 336, 337), (313, 312, 329, 330), (321, 322, 291, 290), (314, 313, 330, 331), (292, 304, 273, 272), (336, 335, 352, 353), (329, 498, 346), (322, 323, 291), (337, 336, 353, 354), (330, 329, 346, 347), (304, 305, 274, 273), (331, 330, 347, 348), (305, 306, 275, 274), (332, 331, 348, 349), (306, 307, 287, 275), (333, 332, 349, 350), (307, 308, 288, 287), (334, 333, 350, 351), (308, 309, 289, 288), (335, 334, 351, 352), (338, 339, 307, 306), (339, 340, 308, 307), (350, 349, 366, 367), (340, 341, 309, 308), (351, 350, 367, 368), (341, 342, 321, 309), (352, 351, 368, 369), (342, 343, 322, 321), (353, 352, 369, 370), (346, 498, 363), (324, 325, 304, 292), (354, 353, 370, 371), (347, 346, 363, 364), (343, 323, 322), (348, 347, 364, 365), (325, 326, 305, 304), (349, 348, 365, 366), (363, 498, 380), (326, 338, 306, 305), (371, 370, 387, 388), (364, 363, 380, 381), (373, 374, 343, 342), (365, 364, 381, 382), (355, 356, 325, 324), (366, 365, 382, 383), (374, 323, 343), (367, 366, 383, 384), (356, 357, 326, 325), (368, 367, 384, 385), (357, 358, 338, 326), (369, 368, 385, 386), (358, 359, 339, 338), (370, 369, 386, 387), (384, 383, 400, 401), (359, 360, 340, 339), (385, 384, 401, 402), (360, 372, 341, 340), (386, 385, 402, 403), (372, 373, 342, 341), (387, 386, 403, 404), (380, 498, 397), (389, 390, 359, 358), (388, 387, 404, 405), (381, 380, 397, 398), (390, 391, 360, 359), (382, 381, 398, 399), (391, 392, 372, 360), (383, 382, 399, 400), (392, 393, 373, 372), (405, 404, 421, 422), (398, 397, 414, 415), (393, 394, 374, 373), (399, 398, 415, 416), (375, 376, 356, 355), (400, 399, 416, 417), (394, 323, 374), (401, 400, 417, 418), (376, 377, 357, 356), (402, 401, 418, 419), (377, 389, 358, 357), (403, 402, 419, 420), (424, 425, 394, 393), (404, 403, 420, 421), (397, 498, 414), (406, 407, 376, 375), (425, 323, 394), (419, 418, 435, 436), (407, 408, 377, 376), (420, 419, 436, 437), (408, 409, 389, 377), (421, 420, 437, 438), (414, 498, 431), (409, 410, 390, 389), (422, 421, 438, 439), (415, 414, 431, 432), (410, 411, 391, 390), (416, 415, 432, 433), (411, 423, 392, 391), (417, 416, 433, 434), (423, 424, 393, 392), (418, 417, 434, 435), (441, 442, 411, 410), (433, 432, 449, 450), (442, 443, 423, 411), (434, 433, 450, 451), (443, 444, 424, 423), (435, 434, 451, 452), (444, 445, 425, 424), (436, 435, 452, 453), (426, 427, 407, 406), (437, 436, 453, 454), (445, 323, 425), (438, 437, 454, 455), (431, 498, 448), (427, 428, 408, 407), (439, 438, 455, 456), (432, 431, 448, 449), (428, 440, 409, 408), (454, 453, 470, 471), (440, 441, 410, 409), (455, 454, 471, 472), (448, 498, 465), (476, 323, 445), (456, 455, 472, 473), (449, 448, 465, 466), (458, 459, 428, 427), (450, 449, 466, 467), (459, 460, 440, 428), (451, 450, 467, 468), (460, 461, 441, 440), (452, 451, 468, 469), (461, 462, 442, 441), (453, 452, 469, 470), (467, 466, 483, 484), (462, 474, 443, 442), (468, 467, 484, 485), (474, 475, 444, 443), (469, 468, 485, 486), (475, 476, 445, 444), (470, 469, 486, 487), (457, 458, 427, 426), (471, 470, 487, 488), (493, 494, 474, 462), (472, 471, 488, 489), (465, 498, 482), (494, 495, 475, 474), (473, 472, 489, 490), (466, 465, 482, 483), (495, 496, 476, 475), (488, 487, 504, 505), (477, 478, 458, 457), (489, 488, 505, 506), (482, 498, 499), (496, 323, 476), (490, 489, 506, 507), (483, 482, 499, 500), (478, 479, 459, 458), (484, 483, 500, 501), (479, 491, 460, 459), (485, 484, 501, 502), (491, 492, 461, 460), (486, 485, 502, 503), (492, 493, 462, 461), (487, 486, 503, 504), (509, 510, 479, 478), (510, 511, 491, 479), (502, 501, 518, 519), (511, 512, 492, 491), (503, 502, 519, 520), (512, 513, 493, 492), (504, 503, 520, 521), (513, 525, 494, 493), (505, 504, 521, 522), (525, 526, 495, 494), (506, 505, 522, 523), (499, 498, 516), (526, 527, 496, 495), (507, 506, 523, 524), (500, 499, 516, 517), (508, 509, 478, 477), (501, 500, 517, 518), (527, 323, 496), (523, 522, 539, 540), (516, 498, 533), (544, 545, 525, 513), (524, 523, 540, 541), (517, 516, 533, 534), (545, 546, 526, 525), (518, 517, 534, 535), (546, 547, 527, 526), (519, 518, 535, 536), (528, 529, 509, 508), (520, 519, 536, 537), (547, 323, 527), (521, 520, 537, 538), (529, 530, 510, 509), (522, 521, 538, 539), (536, 535, 552, 553), (530, 542, 511, 510), (537, 536, 553, 554), (542, 543, 512, 511), (538, 537, 554, 555), (543, 544, 513, 512), (539, 538, 555, 556), (561, 562, 542, 530), (540, 539, 556, 557), (533, 498, 550), (562, 563, 543, 542), (541, 540, 557, 558), (534, 533, 550, 551), (563, 564, 544, 543), (535, 534, 551, 552), (564, 576, 545, 544), (557, 556, 573, 574), (550, 498, 567), (576, 577, 546, 545), (558, 557, 574, 575), (551, 550, 567, 568), (577, 578, 547, 546), (552, 551, 568, 569), (559, 560, 529, 528), (553, 552, 569, 570), (578, 323, 547), (554, 553, 570, 571), (560, 561, 530, 529), (555, 554, 571, 572), (596, 597, 577, 576), (556, 555, 572, 573), (597, 598, 578, 577), (579, 580, 560, 559), (571, 570, 587, 588), (598, 323, 578), (572, 571, 588, 589), (580, 581, 561, 560), (573, 572, 589, 590), (581, 593, 562, 561), (574, 573, 590, 591), (567, 498, 584), (593, 594, 563, 562), (575, 574, 591, 592), (568, 567, 584, 585), (594, 595, 564, 563), (569, 568, 585, 586), (595, 596, 576, 564), (570, 569, 586, 587), (612, 613, 593, 581), (592, 591, 608, 609), (585, 584, 601, 602), (613, 614, 594, 593), (586, 585, 602, 603), (614, 615, 595, 594), (587, 586, 603, 604), (615, 627, 596, 595), (588, 587, 604, 605), (627, 628, 597, 596), (589, 588, 605, 606), (628, 629, 598, 597), (590, 589, 606, 607), (610, 611, 580, 579), (591, 590, 607, 608), (584, 498, 601), (629, 323, 598), (606, 605, 622, 623), (611, 612, 581, 580), (607, 606, 623, 624), (647, 648, 628, 627), (608, 607, 624, 625), (601, 498, 618), (648, 649, 629, 628), (609, 608, 625, 626), (602, 601, 618, 619), (630, 631, 611, 610), (603, 602, 619, 620), (649, 323, 629), (604, 603, 620, 621), (631, 632, 612, 611), (605, 604, 621, 622), (619, 618, 635, 636), (632, 644, 613, 612), (620, 619, 636, 637), (644, 645, 614, 613), (621, 620, 637, 638), (645, 646, 615, 614), (622, 621, 638, 639), (646, 647, 627, 615), (623, 622, 639, 640), (664, 665, 645, 644), (624, 623, 640, 641), (665, 666, 646, 645), (625, 624, 641, 642), (618, 498, 635), (666, 678, 647, 646), (626, 625, 642, 643), (640, 639, 656, 657), (678, 679, 648, 647), (641, 640, 657, 658), (679, 680, 649, 648), (642, 641, 658, 659), (635, 498, 652), (661, 662, 631, 630), (643, 642, 659, 660), (636, 635, 652, 653), (680, 323, 649), (637, 636, 653, 654), (662, 663, 632, 631), (638, 637, 654, 655), (663, 664, 644, 632), (639, 638, 655, 656), (699, 700, 680, 679), (681, 682, 662, 661), (654, 653, 670, 671), (700, 323, 680), (655, 654, 671, 672), (682, 683, 663, 662), (656, 655, 672, 673), (683, 695, 664, 663), (657, 656, 673, 674), (695, 696, 665, 664), (658, 657, 674, 675), (696, 697, 666, 665), (659, 658, 675, 676), (652, 498, 669), (697, 698, 678, 666), (660, 659, 676, 677), (653, 652, 669, 670), (698, 699, 679, 678), (675, 674, 691, 692), (716, 717, 697, 696), (676, 675, 692, 693), (669, 498, 686), (717, 729, 698, 697), (677, 676, 693, 694), (670, 669, 686, 687), (729, 730, 699, 698), (671, 670, 687, 688), (730, 731, 700, 699), (672, 671, 688, 689), (712, 713, 682, 681), (673, 672, 689, 690), (731, 323, 700), (674, 673, 690, 691), (688, 687, 704, 705), (713, 714, 683, 682), (689, 688, 705, 706), (714, 715, 695, 683), (690, 689, 706, 707), (715, 716, 696, 695), (691, 690, 707, 708), (732, 733, 713, 712), (692, 691, 708, 709), (751, 323, 731), (693, 692, 709, 710), (686, 498, 703), (733, 734, 714, 713), (694, 693, 710, 711), (687, 686, 703, 704), (734, 746, 715, 714), (709, 708, 725, 726), (746, 747, 716, 715), (710, 709, 726, 727), (703, 498, 720), (747, 748, 717, 716), (711, 710, 727, 728), (704, 703, 720, 721), (748, 749, 729, 717), (705, 704, 721, 722), (749, 750, 730, 729), (706, 705, 722, 723), (750, 751, 731, 730), (707, 706, 723, 724), (763, 762, 750, 749), (708, 707, 724, 725), (762, 761, 751, 750), (769, 768, 733, 732), (723, 722, 739, 740), (761, 323, 751), (724, 723, 740, 741), (768, 767, 734, 733), (725, 724, 741, 742), (767, 766, 746, 734), (726, 725, 742, 743), (766, 765, 747, 746), (727, 726, 743, 744), (720, 498, 737), (765, 764, 748, 747), (728, 727, 744, 745), (721, 720, 737, 738), (764, 763, 749, 748), (722, 721, 738, 739), (583, 599, 515, 514), (532, 548, 463, 447), (531, 532, 447, 446), (515, 531, 446, 430), (514, 515, 430, 429), (497, 514, 429, 413), (481, 497, 413, 412), (480, 481, 412, 396), (548, 323, 463), (464, 480, 396, 395), (413, 429, 345, 344), (412, 413, 344, 328), (396, 412, 328, 327), (463, 323, 379), (395, 396, 327, 311), (447, 463, 379, 378), (446, 447, 378, 362), (430, 446, 362, 361), (429, 430, 361, 345), (362, 378, 294, 293), (361, 362, 293, 277), (345, 361, 277, 276), (344, 345, 276, 260), (328, 344, 260, 259), (327, 328, 259, 243), (379, 323, 310), (311, 327, 243, 242), (378, 379, 310, 294), (259, 260, 205, 204), (243, 259, 204, 203), (310, 323, 226), (242, 243, 203, 202), (294, 310, 226, 225), (293, 294, 225, 209), (277, 293, 209, 207), (276, 277, 207, 206), (260, 276, 206, 205), (209, 225, 200, 199), (207, 209, 199, 198), (206, 207, 198, 197), (205, 206, 197, 196), (204, 205, 196, 195), (203, 204, 195, 194), (226, 323, 201), (202, 203, 194, 193), (225, 226, 201, 200), (195, 196, 757, 758), (194, 195, 758, 759), (201, 323, 192), (193, 194, 759, 760), (200, 201, 192, 753), (199, 200, 753, 754), (198, 199, 754, 755), (197, 198, 755, 756), (196, 197, 756, 757), (755, 754, 763, 764), (756, 755, 764, 765), (757, 756, 765, 766), (758, 757, 766, 767), (759, 758, 767, 768), (192, 323, 761), (760, 759, 768, 769), (753, 192, 761, 762), (754, 753, 762, 763), (800, 801, 803, 802), (785, 770, 793, 791, 789, 787), (772, 773, 775, 774), (795, 796, 798, 800, 802, 804), (788, 789, 791, 790), (774, 775, 777, 776), (771, 784, 786, 788, 790, 792), (786, 787, 789, 788), (776, 777, 779, 778), (792, 793, 770, 771), (784, 785, 787, 786), (778, 779, 781, 780), (775, 773, 783, 781, 779, 777), (771, 770, 785, 784), (780, 781, 783, 782), (797, 794, 805, 803, 801, 799), (790, 791, 793, 792), (782, 783, 773, 772), (772, 774, 776, 778, 780, 782), (798, 799, 801, 800), (804, 805, 794, 795), (796, 797, 799, 798), (795, 794, 797, 796), (802, 803, 805, 804), (806, 807, 809, 808), (808, 809, 811, 810), (810, 811, 813, 812), (812, 813, 815, 814), (809, 807, 817, 815, 813, 811), (814, 815, 817, 816), (816, 817, 807, 806), (806, 808, 810, 812, 814, 816), (818, 819, 821, 820), (820, 821, 823, 822), (822, 823, 825, 824), (824, 825, 827, 826), (821, 819, 829, 827, 825, 823), (826, 827, 829, 828), (828, 829, 819, 818), (818, 820, 822, 824, 826, 828), (830, 831, 833, 832), (832, 833, 835, 834), (834, 835, 837, 836), (836, 837, 839, 838), (833, 831, 841, 839, 837, 835), (838, 839, 841, 840), (840, 841, 831, 830), (830, 832, 834, 836, 838, 840), (842, 843, 845, 844), (844, 845, 847, 846), (846, 847, 849, 848), (848, 849, 851, 850), (845, 843, 853, 851, 849, 847), (850, 851, 853, 852), (852, 853, 843, 842), (842, 844, 846, 848, 850, 852), (854, 855, 857, 856), (856, 857, 859, 858), (858, 859, 861, 860), (860, 861, 863, 862), (857, 855, 865, 863, 861, 859), (862, 863, 865, 864), (864, 865, 855, 854), (854, 856, 858, 860, 862, 864), (866, 867, 869, 868), (868, 869, 871, 870), (870, 871, 873, 872), (872, 873, 875, 874), (869, 867, 877, 875, 873, 871), (874, 875, 877, 876), (876, 877, 867, 866), (866, 868, 870, 872, 874, 876), (878, 879, 881, 880), (880, 881, 883, 882), (882, 883, 885, 884), (884, 885, 887, 886), (881, 879, 889, 887, 885, 883), (886, 887, 889, 888), (888, 889, 879, 878), (878, 880, 882, 884, 886, 888), (890, 891, 892, 893, 894, 895), (896, 897, 898, 899, 900, 901), (904, 903, 911, 912), (908, 907, 915, 916), (906, 905, 913, 914), (902, 909, 917, 910), (920, 919, 927, 928), (924, 923, 931, 932), (922, 921, 929, 930), (918, 925, 933, 926), (936, 935, 943, 944), (940, 939, 947, 948), (938, 937, 945, 946), (934, 941, 949, 942)])
me_sveglia.polygons.foreach_set('use_smooth', [True] * 832)
me_sveglia.polygons.foreach_set('material_index', [0, 0, 0, 0, 0, 0, 0, 0, 0, 0, 0, 0, 0, 0, 0, 0, 0, 0, 0, 0, 0, 0, 0, 0, 0, 0, 0, 0, 0, 0, 0, 0, 0, 0, 0, 0, 0, 0, 0, 0, 0, 0, 0, 0, 0, 0, 0, 0, 0, 0, 0, 0, 0, 0, 0, 0, 0, 0, 0, 0, 0, 0, 0, 0, 0, 0, 0, 0, 0, 0, 0, 0, 0, 0, 0, 0, 0, 0, 0, 0, 0, 0, 0, 0, 0, 0, 0, 0, 0, 0, 0, 0, 0, 0, 0, 0, 0, 0, 2, 0, 0, 0, 0, 0, 0, 0, 0, 0, 0, 0, 0, 0, 0, 0, 0, 0, 0, 0, 0, 0, 0, 0, 0, 0, 0, 0, 0, 0, 0, 0, 0, 0, 0, 0, 0, 0, 0, 0, 0, 0, 0, 0, 0, 0, 0, 0, 0, 0, 0, 0, 0, 0, 0, 0, 0, 0, 0, 0, 0, 0, 0, 0, 0, 0, 0, 0, 0, 0, 0, 0, 0, 0, 0, 0, 0, 0, 0, 0, 0, 0, 0, 0, 0, 0, 0, 0, 0, 0, 0, 0, 0, 0, 0, 0, 0, 0, 0, 0, 0, 0, 0, 0, 0, 0, 0, 0, 0, 0, 0, 0, 0, 0, 0, 0, 0, 0, 0, 0, 0, 0, 0, 0, 0, 0, 0, 0, 0, 0, 0, 0, 0, 0, 0, 0, 0, 0, 0, 0, 0, 0, 0, 0, 0, 0, 0, 0, 0, 0, 0, 0, 0, 0, 0, 0, 0, 0, 0, 0, 0, 0, 0, 0, 0, 0, 0, 0, 0, 0, 0, 0, 0, 0, 0, 0, 0, 0, 0, 0, 0, 0, 0, 0, 0, 0, 0, 0, 0, 0, 0, 0, 0, 0, 0, 0, 0, 0, 0, 0, 0, 0, 0, 0, 0, 0, 0, 0, 0, 0, 0, 0, 0, 0, 0, 0, 0, 0, 0, 0, 0, 0, 0, 0, 0, 0, 0, 0, 0, 0, 0, 0, 0, 0, 0, 0, 0, 0, 0, 0, 0, 0, 0, 0, 0, 0, 0, 0, 0, 0, 0, 0, 0, 0, 0, 0, 0, 0, 0, 0, 0, 0, 0, 0, 0, 0, 0, 0, 0, 0, 0, 0, 0, 0, 0, 0, 0, 0, 0, 0, 0, 0, 0, 0, 0, 0, 0, 0, 0, 0, 0, 0, 0, 0, 0, 0, 0, 0, 0, 0, 0, 0, 0, 0, 0, 0, 0, 0, 0, 0, 0, 0, 0, 0, 0, 0, 0, 0, 0, 0, 0, 0, 0, 0, 0, 0, 0, 0, 0, 0, 0, 0, 0, 0, 0, 0, 0, 0, 0, 0, 0, 0, 0, 0, 0, 0, 0, 0, 0, 0, 0, 0, 0, 0, 0, 0, 0, 0, 0, 0, 0, 0, 0, 0, 0, 0, 0, 0, 0, 0, 0, 0, 0, 0, 0, 0, 0, 0, 0, 0, 0, 0, 0, 0, 0, 0, 0, 0, 0, 0, 0, 0, 0, 0, 0, 0, 0, 0, 0, 0, 0, 0, 0, 0, 0, 0, 0, 0, 0, 0, 0, 0, 0, 0, 0, 0, 0, 0, 0, 0, 0, 0, 0, 0, 0, 0, 0, 0, 0, 0, 0, 0, 0, 0, 0, 0, 0, 0, 0, 0, 0, 0, 0, 0, 0, 0, 0, 0, 0, 0, 0, 0, 0, 0, 0, 0, 0, 0, 0, 0, 0, 0, 0, 0, 0, 0, 0, 0, 0, 0, 0, 0, 0, 0, 0, 0, 0, 0, 0, 0, 0, 0, 0, 0, 0, 0, 0, 0, 0, 0, 0, 0, 0, 0, 0, 0, 0, 0, 0, 0, 0, 0, 0, 0, 0, 0, 0, 0, 0, 0, 0, 0, 0, 0, 0, 0, 0, 0, 0, 0, 0, 0, 0, 0, 0, 0, 0, 0, 0, 0, 0, 0, 0, 0, 0, 0, 0, 0, 0, 0, 0, 0, 0, 0, 0, 0, 0, 0, 0, 0, 0, 0, 0, 0, 0, 0, 0, 0, 0, 0, 0, 0, 0, 0, 0, 0, 0, 0, 0, 0, 0, 0, 0, 0, 0, 0, 0, 0, 0, 0, 0, 0, 0, 0, 0, 0, 0, 0, 0, 0, 0, 0, 0, 0, 0, 0, 0, 0, 0, 0, 0, 0, 0, 0, 0, 0, 0, 0, 0, 0, 0, 0, 0, 0, 0, 0, 0, 0, 0, 0, 0, 0, 0, 0, 0, 0, 0, 0, 0, 0, 0, 0, 0, 0, 0, 0, 0, 0, 0, 0, 1, 1, 1, 1, 1, 1, 1, 1, 1, 1, 1, 1, 1, 1, 1, 1, 1, 1, 1, 1, 1, 1, 1, 1, 3, 3, 3, 3, 3, 3, 3, 0, 3, 3, 3, 3, 3, 3, 3, 0, 1, 1, 1, 1, 1, 1, 1, 1, 1, 1, 1, 1, 1, 1, 1, 1, 1, 1, 1, 1, 1, 1, 1, 1, 1, 1, 1, 1, 1, 1, 1, 1, 1, 1, 1, 1, 1, 1, 1, 1, 3, 3, 3, 3, 3, 3, 3, 3, 3, 3, 3, 3, 3, 3])
me_sveglia.materials.append(mat_clock)
me_sveglia.materials.append(mat_grey)
me_sveglia.materials.append(mat_white)
me_sveglia.materials.append(mat_black)
me_sveglia.use_remesh_preserve_volume = False
me_sveglia.use_remesh_preserve_attributes = False
me_sveglia.use_mirror_vertex_groups = False
me_sveglia.update()

# ---- objects
ob_camera = bpy.data.objects.new('Camera', cam_camera)
ob_clock = bpy.data.objects.new('clock', me_sveglia)

# ---- transforms, parenting, visibility, modifiers, constraints
ob_camera.location = (7.481, -6.508, 5.344)
ob_camera.rotation_euler = (1.109, 0.0, 0.8149)
ob_camera.lock_rotations_4d = False
ob_camera.empty_display_type = 'ARROWS'
ob_camera.color = (0.0, 0.0, 0.0, 0.0)
ob_camera.display_type = 'WIRE'
ob_camera.lineart.crease_threshold = 0.0
ob_clock.location = (0.0, 0.0, 0.0)
ob_clock.rotation_euler = (-0.5043, -0.0, 0.3795)
ob_clock.scale = (1.376, 1.376, 1.376)
ob_clock.lineart.crease_threshold = 0.0

# ---- collection membership
col_collection_1.objects.link(ob_camera)
col_collection_1.objects.link(ob_clock)

# ---- scene / render settings (as saved in the file)
scene.camera = ob_camera
scene.frame_start = 1; scene.frame_end = 250; scene.frame_set(1)
scene.render.engine = 'BLENDER_EEVEE_NEXT'
scene.render.resolution_percentage = 50
scene.render.dither_intensity = 0.0
scene.render.film_transparent = True
scene.cycles.use_denoising = False
scene.cycles.samples = 128
scene.cycles.sampling_pattern = 'TABULATED_SOBOL'
scene.cycles.use_adaptive_sampling = False
scene.cycles.use_light_tree = False
scene.cycles.blur_glossy = 0.0
scene.cycles.sample_clamp_indirect = 0.0
scene.view_settings.view_transform = 'Standard'
bpy.context.view_layer.update()

# ---- added for rendering (the .blend has no usable light): sun
light_auto_sun = bpy.data.lights.new('AutoSun', 'SUN')
light_auto_sun.energy = 3.0
light_auto_sun.angle = 0.0523599
ob_auto_sun = bpy.data.objects.new('AutoSun', light_auto_sun)
scene.collection.objects.link(ob_auto_sun)
ob_auto_sun.rotation_euler = (0.872665, 0.174533, 0.523599)
bpy.context.view_layer.update()
